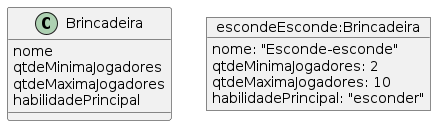

The diagram above was rendered by PlantUML. Its source (embedded in the PNG):
@startuml
class Brincadeira {
    nome
    qtdeMinimaJogadores
    qtdeMaximaJogadores
    habilidadePrincipal
}

object "escondeEsconde:Brincadeira" as esconde {
    nome: "Esconde-esconde"
    qtdeMinimaJogadores: 2
    qtdeMaximaJogadores: 10
    habilidadePrincipal: "esconder"
}
@enduml